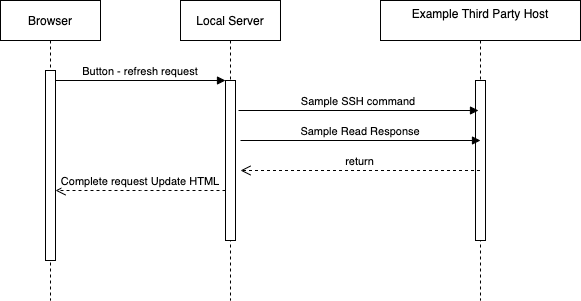

The diagram above was exported from draw.io. Its source (the exported page's mxGraphModel, read from the mxfile embedded in the PNG):
<mxGraphModel dx="1144" dy="499" grid="1" gridSize="10" guides="1" tooltips="1" connect="1" arrows="1" fold="1" page="1" pageScale="1" pageWidth="850" pageHeight="1100" math="0" shadow="0">
  <root>
    <mxCell id="0" />
    <mxCell id="1" parent="0" />
    <mxCell id="3nuBFxr9cyL0pnOWT2aG-1" value="Browser" style="shape=umlLifeline;perimeter=lifelinePerimeter;container=1;collapsible=0;recursiveResize=0;rounded=0;shadow=0;strokeWidth=1;" parent="1" vertex="1">
      <mxGeometry x="120" y="80" width="100" height="300" as="geometry" />
    </mxCell>
    <mxCell id="3nuBFxr9cyL0pnOWT2aG-2" value="" style="points=[];perimeter=orthogonalPerimeter;rounded=0;shadow=0;strokeWidth=1;" parent="3nuBFxr9cyL0pnOWT2aG-1" vertex="1">
      <mxGeometry x="45" y="70" width="10" height="190" as="geometry" />
    </mxCell>
    <mxCell id="3nuBFxr9cyL0pnOWT2aG-5" value="Local Server" style="shape=umlLifeline;perimeter=lifelinePerimeter;container=1;collapsible=0;recursiveResize=0;rounded=0;shadow=0;strokeWidth=1;" parent="1" vertex="1">
      <mxGeometry x="300" y="80" width="100" height="300" as="geometry" />
    </mxCell>
    <mxCell id="3nuBFxr9cyL0pnOWT2aG-6" value="" style="points=[];perimeter=orthogonalPerimeter;rounded=0;shadow=0;strokeWidth=1;" parent="3nuBFxr9cyL0pnOWT2aG-5" vertex="1">
      <mxGeometry x="45" y="80" width="10" height="160" as="geometry" />
    </mxCell>
    <mxCell id="3nuBFxr9cyL0pnOWT2aG-7" value="Complete request Update HTML" style="verticalAlign=bottom;endArrow=open;dashed=1;endSize=8;shadow=0;strokeWidth=1;" parent="1" source="3nuBFxr9cyL0pnOWT2aG-6" target="3nuBFxr9cyL0pnOWT2aG-2" edge="1">
      <mxGeometry relative="1" as="geometry">
        <mxPoint x="275" y="236" as="targetPoint" />
        <Array as="points">
          <mxPoint x="270" y="270" />
        </Array>
      </mxGeometry>
    </mxCell>
    <mxCell id="3nuBFxr9cyL0pnOWT2aG-8" value="Button - refresh request" style="verticalAlign=bottom;endArrow=block;entryX=0;entryY=0;shadow=0;strokeWidth=1;" parent="1" source="3nuBFxr9cyL0pnOWT2aG-2" target="3nuBFxr9cyL0pnOWT2aG-6" edge="1">
      <mxGeometry relative="1" as="geometry">
        <mxPoint x="275" y="160" as="sourcePoint" />
      </mxGeometry>
    </mxCell>
    <mxCell id="3RJSDVuzmTexBbKs2zIq-1" value="Example Third Party Host&#10;" style="shape=umlLifeline;perimeter=lifelinePerimeter;container=1;collapsible=0;recursiveResize=0;rounded=0;shadow=0;strokeWidth=1;" vertex="1" parent="1">
      <mxGeometry x="500" y="80" width="200" height="300" as="geometry" />
    </mxCell>
    <mxCell id="3RJSDVuzmTexBbKs2zIq-2" value="" style="points=[];perimeter=orthogonalPerimeter;rounded=0;shadow=0;strokeWidth=1;" vertex="1" parent="3RJSDVuzmTexBbKs2zIq-1">
      <mxGeometry x="95" y="80" width="10" height="160" as="geometry" />
    </mxCell>
    <mxCell id="3RJSDVuzmTexBbKs2zIq-3" value="Sample SSH command" style="verticalAlign=bottom;endArrow=block;shadow=0;strokeWidth=1;" edge="1" parent="1">
      <mxGeometry relative="1" as="geometry">
        <mxPoint x="358" y="190" as="sourcePoint" />
        <mxPoint x="598" y="190" as="targetPoint" />
      </mxGeometry>
    </mxCell>
    <mxCell id="3RJSDVuzmTexBbKs2zIq-4" value="Sample Read Response" style="verticalAlign=bottom;endArrow=block;shadow=0;strokeWidth=1;" edge="1" parent="1">
      <mxGeometry relative="1" as="geometry">
        <mxPoint x="360" y="220" as="sourcePoint" />
        <mxPoint x="600" y="220" as="targetPoint" />
      </mxGeometry>
    </mxCell>
    <mxCell id="3RJSDVuzmTexBbKs2zIq-5" value="return" style="verticalAlign=bottom;endArrow=open;dashed=1;endSize=8;shadow=0;strokeWidth=1;" edge="1" parent="1" source="3RJSDVuzmTexBbKs2zIq-1">
      <mxGeometry relative="1" as="geometry">
        <mxPoint x="360" y="249.99999999999977" as="targetPoint" />
        <mxPoint x="530" y="249.99999999999977" as="sourcePoint" />
      </mxGeometry>
    </mxCell>
  </root>
</mxGraphModel>